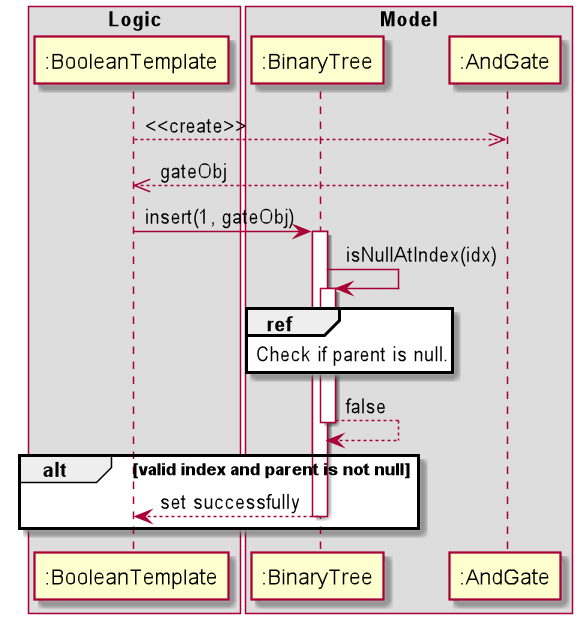

The diagram above was rendered by PlantUML. Its source (embedded in the PNG):
@startuml
box Logic
participant ":BooleanTemplate" as BooleanTemplate
end box

box Model
participant ":BinaryTree" as BinaryTree
participant ":AndGate" as AndGate
end box
autoactivate on
BooleanTemplate -->>AndGate: <<create>>
return gateObj

BooleanTemplate -> BinaryTree : insert(1, gateObj)
BinaryTree -> BinaryTree : isNullAtIndex(idx)
ref over BinaryTree
Check if parent is null.
end
return false
alt valid index and parent is not null
return set successfully
end
@enduml